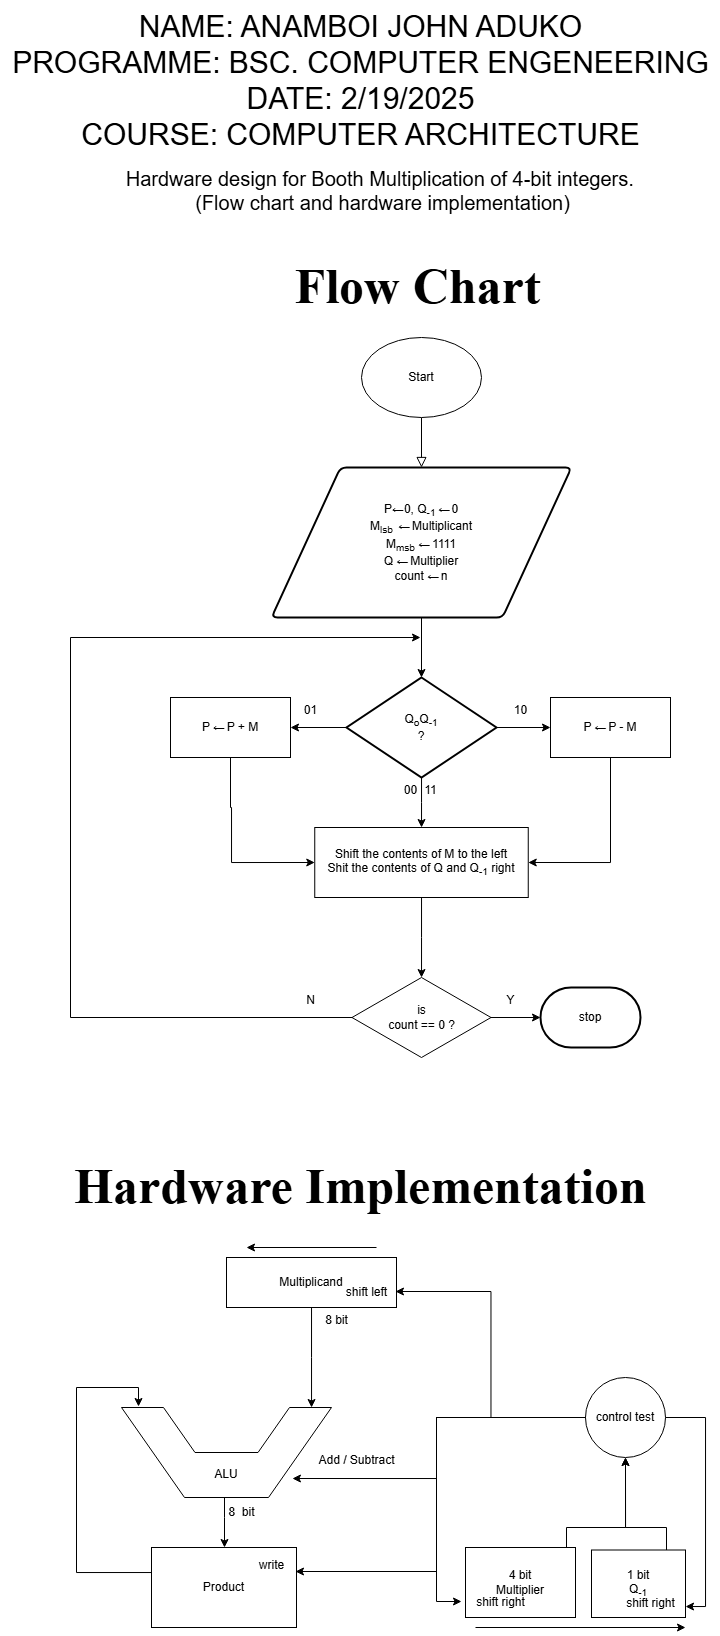

The diagram above was exported from draw.io. Its source (the exported page's mxGraphModel, read from the mxfile embedded in the PNG):
<mxGraphModel dx="698" dy="1517" grid="1" gridSize="10" guides="1" tooltips="1" connect="1" arrows="1" fold="1" page="1" pageScale="1" pageWidth="827" pageHeight="1169" math="0" shadow="0">
  <root>
    <mxCell id="WIyWlLk6GJQsqaUBKTNV-0" />
    <mxCell id="WIyWlLk6GJQsqaUBKTNV-1" parent="WIyWlLk6GJQsqaUBKTNV-0" />
    <mxCell id="rPQHUtUsoWdBQV8RlcYt-40" value="" style="group" parent="WIyWlLk6GJQsqaUBKTNV-1" vertex="1" connectable="0">
      <mxGeometry x="110" y="-813" width="600" height="720" as="geometry" />
    </mxCell>
    <mxCell id="WIyWlLk6GJQsqaUBKTNV-2" value="" style="rounded=0;html=1;jettySize=auto;orthogonalLoop=1;fontSize=11;endArrow=block;endFill=0;endSize=8;strokeWidth=1;shadow=0;labelBackgroundColor=none;edgeStyle=orthogonalEdgeStyle;" parent="rPQHUtUsoWdBQV8RlcYt-40" edge="1">
      <mxGeometry relative="1" as="geometry">
        <mxPoint x="351" y="80" as="sourcePoint" />
        <mxPoint x="351" y="130" as="targetPoint" />
      </mxGeometry>
    </mxCell>
    <mxCell id="rPQHUtUsoWdBQV8RlcYt-1" value="Start" style="ellipse;whiteSpace=wrap;html=1;" parent="rPQHUtUsoWdBQV8RlcYt-40" vertex="1">
      <mxGeometry x="291" width="120" height="80" as="geometry" />
    </mxCell>
    <mxCell id="rPQHUtUsoWdBQV8RlcYt-4" value="P&lt;span style=&quot;letter-spacing: -1.68px; text-align: start; background-color: rgb(255, 255, 255);&quot;&gt;&lt;font face=&quot;Helvetica&quot;&gt;←&amp;nbsp;&lt;/font&gt;&lt;/span&gt;0, Q&lt;sub&gt;-1&amp;nbsp;&lt;/sub&gt;&lt;span style=&quot;font-family: &amp;quot;Helvetica Neue&amp;quot;, &amp;quot;Vitesco W05 Roman&amp;quot;, Helvetica, Arial, sans-serif; letter-spacing: -1.68px; text-align: start; background-color: rgb(255, 255, 255);&quot;&gt;←&lt;/span&gt;&lt;sub&gt;&amp;nbsp;&lt;/sub&gt;0&lt;div&gt;M&lt;sub&gt;lsb&amp;nbsp;&amp;nbsp;&lt;/sub&gt;&lt;span style=&quot;background-color: rgb(255, 255, 255); letter-spacing: -1.68px; text-align: start; color: light-dark(rgb(0, 0, 0), rgb(255, 255, 255));&quot;&gt;&lt;font face=&quot;Helvetica&quot;&gt;&lt;i&gt;←&amp;nbsp;&amp;nbsp;&lt;/i&gt;&lt;/font&gt;&lt;/span&gt;&lt;span style=&quot;background-color: transparent; color: light-dark(rgb(0, 0, 0), rgb(255, 255, 255));&quot;&gt;Multiplicant&lt;/span&gt;&lt;/div&gt;&lt;div&gt;&lt;span style=&quot;background-color: transparent; color: light-dark(rgb(0, 0, 0), rgb(255, 255, 255));&quot;&gt;M&lt;sub&gt;msb&lt;/sub&gt;&amp;nbsp;&lt;/span&gt;&lt;span style=&quot;background-color: rgb(255, 255, 255); letter-spacing: -1.68px; text-align: start; color: light-dark(rgb(0, 0, 0), rgb(255, 255, 255));&quot;&gt;&lt;font face=&quot;Helvetica&quot;&gt;←&lt;/font&gt;&lt;/span&gt;&lt;span style=&quot;background-color: transparent; color: light-dark(rgb(0, 0, 0), rgb(255, 255, 255));&quot;&gt;&amp;nbsp;1111&lt;/span&gt;&lt;/div&gt;&lt;div&gt;&lt;span style=&quot;background-color: transparent; color: light-dark(rgb(0, 0, 0), rgb(255, 255, 255));&quot;&gt;Q&amp;nbsp;&lt;/span&gt;&lt;span style=&quot;background-color: rgb(255, 255, 255); font-family: &amp;quot;Helvetica Neue&amp;quot;, &amp;quot;Vitesco W05 Roman&amp;quot;, Helvetica, Arial, sans-serif; letter-spacing: -1.68px; text-align: start; color: light-dark(rgb(0, 0, 0), rgb(255, 255, 255));&quot;&gt;←&lt;/span&gt;&lt;span style=&quot;background-color: transparent; color: light-dark(rgb(0, 0, 0), rgb(255, 255, 255));&quot;&gt;&amp;nbsp;Multiplier&lt;/span&gt;&lt;/div&gt;&lt;div&gt;&lt;span style=&quot;background-color: transparent; color: light-dark(rgb(0, 0, 0), rgb(255, 255, 255));&quot;&gt;count&amp;nbsp;&lt;/span&gt;&lt;span style=&quot;background-color: rgb(255, 255, 255); font-family: &amp;quot;Helvetica Neue&amp;quot;, &amp;quot;Vitesco W05 Roman&amp;quot;, Helvetica, Arial, sans-serif; letter-spacing: -1.68px; text-align: start; color: light-dark(rgb(0, 0, 0), rgb(255, 255, 255));&quot;&gt;←&lt;/span&gt;&lt;span style=&quot;background-color: transparent; color: light-dark(rgb(0, 0, 0), rgb(255, 255, 255));&quot;&gt;&amp;nbsp;n&lt;/span&gt;&lt;/div&gt;" style="shape=parallelogram;html=1;strokeWidth=2;perimeter=parallelogramPerimeter;whiteSpace=wrap;rounded=1;arcSize=12;size=0.23;" parent="rPQHUtUsoWdBQV8RlcYt-40" vertex="1">
      <mxGeometry x="201" y="130" width="300" height="150" as="geometry" />
    </mxCell>
    <mxCell id="rPQHUtUsoWdBQV8RlcYt-10" value="" style="edgeStyle=orthogonalEdgeStyle;rounded=0;orthogonalLoop=1;jettySize=auto;html=1;" parent="rPQHUtUsoWdBQV8RlcYt-40" source="rPQHUtUsoWdBQV8RlcYt-5" target="rPQHUtUsoWdBQV8RlcYt-9" edge="1">
      <mxGeometry relative="1" as="geometry" />
    </mxCell>
    <mxCell id="rPQHUtUsoWdBQV8RlcYt-18" value="" style="edgeStyle=orthogonalEdgeStyle;rounded=0;orthogonalLoop=1;jettySize=auto;html=1;" parent="rPQHUtUsoWdBQV8RlcYt-40" source="rPQHUtUsoWdBQV8RlcYt-5" target="rPQHUtUsoWdBQV8RlcYt-17" edge="1">
      <mxGeometry relative="1" as="geometry" />
    </mxCell>
    <mxCell id="rPQHUtUsoWdBQV8RlcYt-20" value="" style="edgeStyle=orthogonalEdgeStyle;rounded=0;orthogonalLoop=1;jettySize=auto;html=1;" parent="rPQHUtUsoWdBQV8RlcYt-40" source="rPQHUtUsoWdBQV8RlcYt-5" target="rPQHUtUsoWdBQV8RlcYt-19" edge="1">
      <mxGeometry relative="1" as="geometry" />
    </mxCell>
    <mxCell id="rPQHUtUsoWdBQV8RlcYt-5" value="Q&lt;sub&gt;o&lt;/sub&gt;Q&lt;sub&gt;-1&lt;/sub&gt;&lt;div&gt;?&lt;/div&gt;" style="strokeWidth=2;html=1;shape=mxgraph.flowchart.decision;whiteSpace=wrap;" parent="rPQHUtUsoWdBQV8RlcYt-40" vertex="1">
      <mxGeometry x="276" y="340" width="150" height="100" as="geometry" />
    </mxCell>
    <mxCell id="rPQHUtUsoWdBQV8RlcYt-7" style="edgeStyle=orthogonalEdgeStyle;rounded=0;orthogonalLoop=1;jettySize=auto;html=1;entryX=0.5;entryY=0;entryDx=0;entryDy=0;entryPerimeter=0;" parent="rPQHUtUsoWdBQV8RlcYt-40" source="rPQHUtUsoWdBQV8RlcYt-4" target="rPQHUtUsoWdBQV8RlcYt-5" edge="1">
      <mxGeometry relative="1" as="geometry" />
    </mxCell>
    <mxCell id="rPQHUtUsoWdBQV8RlcYt-12" value="" style="edgeStyle=orthogonalEdgeStyle;rounded=0;orthogonalLoop=1;jettySize=auto;html=1;" parent="rPQHUtUsoWdBQV8RlcYt-40" source="rPQHUtUsoWdBQV8RlcYt-9" target="rPQHUtUsoWdBQV8RlcYt-11" edge="1">
      <mxGeometry relative="1" as="geometry" />
    </mxCell>
    <mxCell id="rPQHUtUsoWdBQV8RlcYt-9" value="Shift the contents of M to the left&lt;div&gt;Shit the contents of Q and Q&lt;sub&gt;-1&lt;/sub&gt; right&lt;/div&gt;" style="rounded=0;whiteSpace=wrap;html=1;" parent="rPQHUtUsoWdBQV8RlcYt-40" vertex="1">
      <mxGeometry x="244.25" y="490" width="213.5" height="70" as="geometry" />
    </mxCell>
    <mxCell id="rPQHUtUsoWdBQV8RlcYt-16" value="" style="edgeStyle=orthogonalEdgeStyle;rounded=0;orthogonalLoop=1;jettySize=auto;html=1;" parent="rPQHUtUsoWdBQV8RlcYt-40" source="rPQHUtUsoWdBQV8RlcYt-11" target="rPQHUtUsoWdBQV8RlcYt-13" edge="1">
      <mxGeometry relative="1" as="geometry" />
    </mxCell>
    <mxCell id="rPQHUtUsoWdBQV8RlcYt-35" style="rounded=0;orthogonalLoop=1;jettySize=auto;html=1;exitX=0;exitY=0.5;exitDx=0;exitDy=0;elbow=vertical;edgeStyle=orthogonalEdgeStyle;" parent="rPQHUtUsoWdBQV8RlcYt-40" source="rPQHUtUsoWdBQV8RlcYt-11" edge="1">
      <mxGeometry relative="1" as="geometry">
        <mxPoint x="350" y="300" as="targetPoint" />
        <Array as="points">
          <mxPoint y="680" />
          <mxPoint y="300" />
        </Array>
      </mxGeometry>
    </mxCell>
    <mxCell id="rPQHUtUsoWdBQV8RlcYt-11" value="is&lt;div&gt;count == 0 ?&lt;/div&gt;" style="rhombus;whiteSpace=wrap;html=1;" parent="rPQHUtUsoWdBQV8RlcYt-40" vertex="1">
      <mxGeometry x="281.5" y="640" width="139" height="80" as="geometry" />
    </mxCell>
    <mxCell id="rPQHUtUsoWdBQV8RlcYt-13" value="stop" style="strokeWidth=2;html=1;shape=mxgraph.flowchart.terminator;whiteSpace=wrap;" parent="rPQHUtUsoWdBQV8RlcYt-40" vertex="1">
      <mxGeometry x="470" y="650" width="100" height="60" as="geometry" />
    </mxCell>
    <mxCell id="rPQHUtUsoWdBQV8RlcYt-23" style="edgeStyle=orthogonalEdgeStyle;rounded=0;orthogonalLoop=1;jettySize=auto;html=1;exitX=0.5;exitY=1;exitDx=0;exitDy=0;entryX=0;entryY=0.5;entryDx=0;entryDy=0;" parent="rPQHUtUsoWdBQV8RlcYt-40" source="rPQHUtUsoWdBQV8RlcYt-17" target="rPQHUtUsoWdBQV8RlcYt-9" edge="1">
      <mxGeometry relative="1" as="geometry">
        <mxPoint x="160" y="520" as="targetPoint" />
        <Array as="points">
          <mxPoint x="160" y="470" />
          <mxPoint x="161" y="470" />
          <mxPoint x="161" y="525" />
        </Array>
      </mxGeometry>
    </mxCell>
    <mxCell id="rPQHUtUsoWdBQV8RlcYt-17" value="P&amp;nbsp;&lt;span style=&quot;font-family: &amp;quot;Helvetica Neue&amp;quot;, &amp;quot;Vitesco W05 Roman&amp;quot;, Helvetica, Arial, sans-serif; letter-spacing: -1.68px; text-align: start; background-color: rgb(255, 255, 255);&quot;&gt;←&lt;/span&gt;&amp;nbsp;P + M" style="rounded=0;whiteSpace=wrap;html=1;" parent="rPQHUtUsoWdBQV8RlcYt-40" vertex="1">
      <mxGeometry x="100" y="360" width="120" height="60" as="geometry" />
    </mxCell>
    <mxCell id="rPQHUtUsoWdBQV8RlcYt-25" style="edgeStyle=orthogonalEdgeStyle;rounded=0;orthogonalLoop=1;jettySize=auto;html=1;exitX=0.5;exitY=1;exitDx=0;exitDy=0;entryX=1;entryY=0.5;entryDx=0;entryDy=0;" parent="rPQHUtUsoWdBQV8RlcYt-40" source="rPQHUtUsoWdBQV8RlcYt-19" target="rPQHUtUsoWdBQV8RlcYt-9" edge="1">
      <mxGeometry relative="1" as="geometry" />
    </mxCell>
    <mxCell id="rPQHUtUsoWdBQV8RlcYt-19" value="P&amp;nbsp;&lt;span style=&quot;letter-spacing: -1.68px; text-align: start; background-color: rgb(255, 255, 255);&quot;&gt;&lt;font face=&quot;Helvetica&quot;&gt;←&lt;/font&gt;&lt;/span&gt;&amp;nbsp;P - M" style="rounded=0;whiteSpace=wrap;html=1;" parent="rPQHUtUsoWdBQV8RlcYt-40" vertex="1">
      <mxGeometry x="480" y="360" width="120" height="60" as="geometry" />
    </mxCell>
    <mxCell id="rPQHUtUsoWdBQV8RlcYt-26" value="00" style="text;html=1;align=center;verticalAlign=middle;resizable=0;points=[];autosize=1;strokeColor=none;fillColor=none;" parent="rPQHUtUsoWdBQV8RlcYt-40" vertex="1">
      <mxGeometry x="320" y="438" width="40" height="30" as="geometry" />
    </mxCell>
    <mxCell id="rPQHUtUsoWdBQV8RlcYt-28" value="11" style="text;html=1;align=center;verticalAlign=middle;resizable=0;points=[];autosize=1;strokeColor=none;fillColor=none;" parent="rPQHUtUsoWdBQV8RlcYt-40" vertex="1">
      <mxGeometry x="340" y="438" width="40" height="30" as="geometry" />
    </mxCell>
    <mxCell id="rPQHUtUsoWdBQV8RlcYt-29" value="10" style="text;html=1;align=center;verticalAlign=middle;resizable=0;points=[];autosize=1;strokeColor=none;fillColor=none;" parent="rPQHUtUsoWdBQV8RlcYt-40" vertex="1">
      <mxGeometry x="430" y="358" width="40" height="30" as="geometry" />
    </mxCell>
    <mxCell id="rPQHUtUsoWdBQV8RlcYt-30" value="01" style="text;html=1;align=center;verticalAlign=middle;resizable=0;points=[];autosize=1;strokeColor=none;fillColor=none;" parent="rPQHUtUsoWdBQV8RlcYt-40" vertex="1">
      <mxGeometry x="220" y="358" width="40" height="30" as="geometry" />
    </mxCell>
    <mxCell id="rPQHUtUsoWdBQV8RlcYt-38" value="Y" style="text;html=1;align=center;verticalAlign=middle;resizable=0;points=[];autosize=1;strokeColor=none;fillColor=none;" parent="rPQHUtUsoWdBQV8RlcYt-40" vertex="1">
      <mxGeometry x="425" y="648" width="30" height="30" as="geometry" />
    </mxCell>
    <mxCell id="rPQHUtUsoWdBQV8RlcYt-39" value="N" style="text;html=1;align=center;verticalAlign=middle;resizable=0;points=[];autosize=1;strokeColor=none;fillColor=none;" parent="rPQHUtUsoWdBQV8RlcYt-40" vertex="1">
      <mxGeometry x="225" y="648" width="30" height="30" as="geometry" />
    </mxCell>
    <mxCell id="rPQHUtUsoWdBQV8RlcYt-41" value="&lt;font style=&quot;font-size: 50px;&quot; face=&quot;Times New Roman&quot;&gt;&lt;b style=&quot;&quot;&gt;Flow Chart&lt;/b&gt;&lt;/font&gt;" style="text;html=1;align=center;verticalAlign=middle;resizable=0;points=[];autosize=1;strokeColor=none;fillColor=none;" parent="WIyWlLk6GJQsqaUBKTNV-1" vertex="1">
      <mxGeometry x="322" y="-900" width="270" height="70" as="geometry" />
    </mxCell>
    <mxCell id="_eNm4jjv3p1oLPG3OqO3-0" value="&lt;font style=&quot;font-size: 30px;&quot;&gt;NAME: ANAMBOI JOHN ADUKO&lt;/font&gt;&lt;div&gt;&lt;font style=&quot;font-size: 30px;&quot;&gt;PROGRAMME: BSC. COMPUTER ENGENEERING&lt;/font&gt;&lt;/div&gt;&lt;div&gt;&lt;font style=&quot;font-size: 30px;&quot;&gt;DATE: 2/19/2025&lt;/font&gt;&lt;/div&gt;&lt;div&gt;&lt;font style=&quot;font-size: 30px;&quot;&gt;COURSE: COMPUTER ARCHITECTURE&lt;/font&gt;&lt;/div&gt;" style="text;html=1;align=center;verticalAlign=middle;resizable=0;points=[];autosize=1;strokeColor=none;fillColor=none;" parent="WIyWlLk6GJQsqaUBKTNV-1" vertex="1">
      <mxGeometry x="40" y="-1150" width="720" height="160" as="geometry" />
    </mxCell>
    <mxCell id="_eNm4jjv3p1oLPG3OqO3-1" value="&lt;font style=&quot;font-size: 20px;&quot;&gt;Hardware design for Booth Multiplication of 4-bit integers.&amp;nbsp;&lt;/font&gt;&lt;div&gt;&lt;font style=&quot;font-size: 20px;&quot;&gt;(Flow chart and hardware implementation)&lt;/font&gt;&lt;/div&gt;" style="text;html=1;align=center;verticalAlign=middle;resizable=0;points=[];autosize=1;strokeColor=none;fillColor=none;" parent="WIyWlLk6GJQsqaUBKTNV-1" vertex="1">
      <mxGeometry x="152" y="-990" width="540" height="60" as="geometry" />
    </mxCell>
    <mxCell id="bMM1jZFtms5SSn4cvzux-0" value="&lt;font style=&quot;font-size: 50px;&quot; face=&quot;Times New Roman&quot;&gt;&lt;b&gt;Hardware Implementation&lt;/b&gt;&lt;/font&gt;" style="text;html=1;align=center;verticalAlign=middle;resizable=0;points=[];autosize=1;strokeColor=none;fillColor=none;" vertex="1" parent="WIyWlLk6GJQsqaUBKTNV-1">
      <mxGeometry x="100" width="600" height="70" as="geometry" />
    </mxCell>
    <mxCell id="bMM1jZFtms5SSn4cvzux-1" value="" style="group" vertex="1" connectable="0" parent="WIyWlLk6GJQsqaUBKTNV-1">
      <mxGeometry x="116" y="97" width="629" height="380" as="geometry" />
    </mxCell>
    <mxCell id="bMM1jZFtms5SSn4cvzux-2" value="" style="edgeStyle=orthogonalEdgeStyle;rounded=0;orthogonalLoop=1;jettySize=auto;html=1;" edge="1" parent="bMM1jZFtms5SSn4cvzux-1" source="bMM1jZFtms5SSn4cvzux-3" target="bMM1jZFtms5SSn4cvzux-6">
      <mxGeometry relative="1" as="geometry">
        <Array as="points">
          <mxPoint x="148" y="270" />
          <mxPoint x="148" y="270" />
        </Array>
      </mxGeometry>
    </mxCell>
    <mxCell id="bMM1jZFtms5SSn4cvzux-3" value="&lt;div&gt;&lt;br&gt;&lt;/div&gt;&lt;div&gt;&lt;br&gt;&lt;/div&gt;&lt;div&gt;&lt;br&gt;&lt;/div&gt;&lt;div&gt;ALU&lt;/div&gt;" style="shape=stencil(tZXRjoIwEEW/pq+bQsPq6wb1PyqOS2NtSdvV3b93oGCs0I0IJISkc7mHIb1DCcttySsgKS0J25A0TSjFO66vT2tuKyicL164EXwvwSvWGX2Cqzi4liFUCUa4WmVbQr/wmfpieaGVQojQygbKg44wLhR66a+Hta//C1YV8s/gwLRNNtXd68yPbAFqskSnIbPre95OZ6KGvSaL7NQ81ORNJsuxEgsxy/e8OH0b/aMOfVdUO2oDA8JdFlL6AYt9YMXruesJnXzWF/h/moawnVsK9eC+/wxaP5sKWI0FPGWMTvOvx9qz0P+ZTfOzsf7Q/sL+FVLbaHKwHgkPHguDmWs8vcQ2VX+ONIUb);whiteSpace=wrap;html=1;direction=south;" vertex="1" parent="bMM1jZFtms5SSn4cvzux-1">
      <mxGeometry x="45" y="160" width="210" height="90" as="geometry" />
    </mxCell>
    <mxCell id="bMM1jZFtms5SSn4cvzux-4" style="edgeStyle=orthogonalEdgeStyle;rounded=0;orthogonalLoop=1;jettySize=auto;html=1;entryX=0;entryY=0.095;entryDx=0;entryDy=0;entryPerimeter=0;" edge="1" parent="bMM1jZFtms5SSn4cvzux-1" source="bMM1jZFtms5SSn4cvzux-5" target="bMM1jZFtms5SSn4cvzux-3">
      <mxGeometry relative="1" as="geometry">
        <mxPoint x="235" y="130" as="targetPoint" />
      </mxGeometry>
    </mxCell>
    <mxCell id="bMM1jZFtms5SSn4cvzux-5" value="Multiplicand" style="rounded=0;whiteSpace=wrap;html=1;" vertex="1" parent="bMM1jZFtms5SSn4cvzux-1">
      <mxGeometry x="150" y="10" width="170" height="50" as="geometry" />
    </mxCell>
    <mxCell id="bMM1jZFtms5SSn4cvzux-6" value="Product" style="rounded=0;whiteSpace=wrap;html=1;" vertex="1" parent="bMM1jZFtms5SSn4cvzux-1">
      <mxGeometry x="75" y="300" width="145" height="80" as="geometry" />
    </mxCell>
    <mxCell id="bMM1jZFtms5SSn4cvzux-7" style="edgeStyle=orthogonalEdgeStyle;rounded=0;orthogonalLoop=1;jettySize=auto;html=1;entryX=0.5;entryY=1;entryDx=0;entryDy=0;" edge="1" parent="bMM1jZFtms5SSn4cvzux-1" source="bMM1jZFtms5SSn4cvzux-8" target="bMM1jZFtms5SSn4cvzux-14">
      <mxGeometry relative="1" as="geometry">
        <Array as="points">
          <mxPoint x="490" y="280" />
          <mxPoint x="549" y="280" />
        </Array>
      </mxGeometry>
    </mxCell>
    <mxCell id="bMM1jZFtms5SSn4cvzux-8" value="&lt;div&gt;4 bit&lt;/div&gt;Multiplier" style="whiteSpace=wrap;html=1;" vertex="1" parent="bMM1jZFtms5SSn4cvzux-1">
      <mxGeometry x="389" y="300" width="110" height="70" as="geometry" />
    </mxCell>
    <mxCell id="bMM1jZFtms5SSn4cvzux-9" style="edgeStyle=orthogonalEdgeStyle;rounded=0;orthogonalLoop=1;jettySize=auto;html=1;entryX=0.5;entryY=1;entryDx=0;entryDy=0;" edge="1" parent="bMM1jZFtms5SSn4cvzux-1" source="bMM1jZFtms5SSn4cvzux-10" target="bMM1jZFtms5SSn4cvzux-14">
      <mxGeometry relative="1" as="geometry">
        <Array as="points">
          <mxPoint x="590" y="280" />
          <mxPoint x="549" y="280" />
        </Array>
      </mxGeometry>
    </mxCell>
    <mxCell id="bMM1jZFtms5SSn4cvzux-10" value="&lt;div&gt;1 bit&lt;/div&gt;Q&lt;sub&gt;-1&lt;/sub&gt;" style="whiteSpace=wrap;html=1;" vertex="1" parent="bMM1jZFtms5SSn4cvzux-1">
      <mxGeometry x="515" y="302.5" width="94" height="67.5" as="geometry" />
    </mxCell>
    <mxCell id="bMM1jZFtms5SSn4cvzux-11" style="edgeStyle=orthogonalEdgeStyle;rounded=0;orthogonalLoop=1;jettySize=auto;html=1;entryX=-0.011;entryY=0.919;entryDx=0;entryDy=0;entryPerimeter=0;" edge="1" parent="bMM1jZFtms5SSn4cvzux-1" source="bMM1jZFtms5SSn4cvzux-6" target="bMM1jZFtms5SSn4cvzux-3">
      <mxGeometry relative="1" as="geometry">
        <Array as="points">
          <mxPoint y="325" />
          <mxPoint y="140" />
          <mxPoint x="62" y="140" />
        </Array>
      </mxGeometry>
    </mxCell>
    <mxCell id="bMM1jZFtms5SSn4cvzux-12" style="edgeStyle=orthogonalEdgeStyle;rounded=0;orthogonalLoop=1;jettySize=auto;html=1;entryX=-0.057;entryY=0.467;entryDx=0;entryDy=0;entryPerimeter=0;" edge="1" parent="bMM1jZFtms5SSn4cvzux-1" source="bMM1jZFtms5SSn4cvzux-14" target="bMM1jZFtms5SSn4cvzux-15">
      <mxGeometry relative="1" as="geometry">
        <mxPoint x="379" y="260" as="targetPoint" />
        <Array as="points">
          <mxPoint x="360" y="170" />
          <mxPoint x="360" y="354" />
        </Array>
      </mxGeometry>
    </mxCell>
    <mxCell id="bMM1jZFtms5SSn4cvzux-13" style="edgeStyle=orthogonalEdgeStyle;rounded=0;orthogonalLoop=1;jettySize=auto;html=1;entryX=0.789;entryY=0.186;entryDx=0;entryDy=0;entryPerimeter=0;" edge="1" parent="bMM1jZFtms5SSn4cvzux-1" source="bMM1jZFtms5SSn4cvzux-14" target="bMM1jZFtms5SSn4cvzux-3">
      <mxGeometry relative="1" as="geometry">
        <mxPoint x="310" y="190" as="targetPoint" />
        <Array as="points">
          <mxPoint x="360" y="170" />
          <mxPoint x="360" y="231" />
        </Array>
      </mxGeometry>
    </mxCell>
    <mxCell id="bMM1jZFtms5SSn4cvzux-14" value="control test" style="ellipse;whiteSpace=wrap;html=1;aspect=fixed;" vertex="1" parent="bMM1jZFtms5SSn4cvzux-1">
      <mxGeometry x="509" y="130" width="80" height="80" as="geometry" />
    </mxCell>
    <mxCell id="bMM1jZFtms5SSn4cvzux-15" value="shift right" style="text;html=1;align=center;verticalAlign=middle;resizable=0;points=[];autosize=1;strokeColor=none;fillColor=none;" vertex="1" parent="bMM1jZFtms5SSn4cvzux-1">
      <mxGeometry x="389" y="340" width="70" height="30" as="geometry" />
    </mxCell>
    <mxCell id="bMM1jZFtms5SSn4cvzux-16" value="shift right" style="text;html=1;align=center;verticalAlign=middle;resizable=0;points=[];autosize=1;strokeColor=none;fillColor=none;" vertex="1" parent="bMM1jZFtms5SSn4cvzux-1">
      <mxGeometry x="539" y="341" width="70" height="30" as="geometry" />
    </mxCell>
    <mxCell id="bMM1jZFtms5SSn4cvzux-17" value="write" style="text;html=1;align=center;verticalAlign=middle;resizable=0;points=[];autosize=1;strokeColor=none;fillColor=none;" vertex="1" parent="bMM1jZFtms5SSn4cvzux-1">
      <mxGeometry x="170" y="302.5" width="50" height="30" as="geometry" />
    </mxCell>
    <mxCell id="bMM1jZFtms5SSn4cvzux-18" style="edgeStyle=orthogonalEdgeStyle;rounded=0;orthogonalLoop=1;jettySize=auto;html=1;entryX=0.98;entryY=0.717;entryDx=0;entryDy=0;entryPerimeter=0;" edge="1" parent="bMM1jZFtms5SSn4cvzux-1" source="bMM1jZFtms5SSn4cvzux-14" target="bMM1jZFtms5SSn4cvzux-17">
      <mxGeometry relative="1" as="geometry">
        <Array as="points">
          <mxPoint x="360" y="170" />
          <mxPoint x="360" y="324" />
        </Array>
      </mxGeometry>
    </mxCell>
    <mxCell id="bMM1jZFtms5SSn4cvzux-19" style="edgeStyle=orthogonalEdgeStyle;rounded=0;orthogonalLoop=1;jettySize=auto;html=1;entryX=1;entryY=0.633;entryDx=0;entryDy=0;entryPerimeter=0;" edge="1" parent="bMM1jZFtms5SSn4cvzux-1" source="bMM1jZFtms5SSn4cvzux-14" target="bMM1jZFtms5SSn4cvzux-16">
      <mxGeometry relative="1" as="geometry">
        <Array as="points">
          <mxPoint x="629" y="170" />
          <mxPoint x="629" y="359" />
        </Array>
      </mxGeometry>
    </mxCell>
    <mxCell id="bMM1jZFtms5SSn4cvzux-20" value="" style="endArrow=classic;html=1;rounded=0;" edge="1" parent="bMM1jZFtms5SSn4cvzux-1">
      <mxGeometry width="50" height="50" relative="1" as="geometry">
        <mxPoint x="399" y="380" as="sourcePoint" />
        <mxPoint x="609" y="380" as="targetPoint" />
      </mxGeometry>
    </mxCell>
    <mxCell id="bMM1jZFtms5SSn4cvzux-21" value="Add / Subtract" style="text;html=1;align=center;verticalAlign=middle;resizable=0;points=[];autosize=1;strokeColor=none;fillColor=none;" vertex="1" parent="bMM1jZFtms5SSn4cvzux-1">
      <mxGeometry x="230" y="198" width="100" height="30" as="geometry" />
    </mxCell>
    <mxCell id="bMM1jZFtms5SSn4cvzux-22" value="8 bit" style="text;html=1;align=center;verticalAlign=middle;resizable=0;points=[];autosize=1;strokeColor=none;fillColor=none;" vertex="1" parent="bMM1jZFtms5SSn4cvzux-1">
      <mxGeometry x="235" y="58" width="50" height="30" as="geometry" />
    </mxCell>
    <mxCell id="bMM1jZFtms5SSn4cvzux-24" value="8&amp;nbsp; bit" style="text;html=1;align=center;verticalAlign=middle;resizable=0;points=[];autosize=1;strokeColor=none;fillColor=none;" vertex="1" parent="bMM1jZFtms5SSn4cvzux-1">
      <mxGeometry x="140" y="250" width="50" height="30" as="geometry" />
    </mxCell>
    <mxCell id="bMM1jZFtms5SSn4cvzux-25" value="shift left" style="text;html=1;align=center;verticalAlign=middle;resizable=0;points=[];autosize=1;strokeColor=none;fillColor=none;" vertex="1" parent="bMM1jZFtms5SSn4cvzux-1">
      <mxGeometry x="260" y="30" width="60" height="30" as="geometry" />
    </mxCell>
    <mxCell id="bMM1jZFtms5SSn4cvzux-26" style="edgeStyle=orthogonalEdgeStyle;rounded=0;orthogonalLoop=1;jettySize=auto;html=1;entryX=0.983;entryY=0.467;entryDx=0;entryDy=0;entryPerimeter=0;" edge="1" parent="bMM1jZFtms5SSn4cvzux-1" source="bMM1jZFtms5SSn4cvzux-14" target="bMM1jZFtms5SSn4cvzux-25">
      <mxGeometry relative="1" as="geometry" />
    </mxCell>
    <mxCell id="bMM1jZFtms5SSn4cvzux-27" value="" style="endArrow=classic;html=1;rounded=0;" edge="1" parent="bMM1jZFtms5SSn4cvzux-1">
      <mxGeometry width="50" height="50" relative="1" as="geometry">
        <mxPoint x="300" as="sourcePoint" />
        <mxPoint x="170" as="targetPoint" />
      </mxGeometry>
    </mxCell>
  </root>
</mxGraphModel>